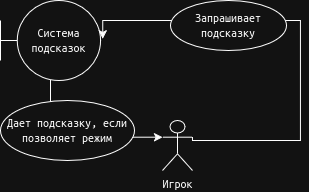

The diagram above was exported from draw.io. Its source (the exported page's mxGraphModel, read from the mxfile embedded in the PNG):
<mxGraphModel dx="1139" dy="775" grid="1" gridSize="10" guides="1" tooltips="1" connect="1" arrows="1" fold="1" page="1" pageScale="1" pageWidth="827" pageHeight="1169" math="0" shadow="0">
  <root>
    <mxCell id="0" />
    <mxCell id="1" parent="0" />
    <mxCell id="NONrL2RnDn62xsoUWEAB-1" parent="1" style="shape=umlActor;verticalLabelPosition=bottom;verticalAlign=top;html=1;" value="&lt;div&gt;Игрок&lt;/div&gt;" vertex="1">
      <mxGeometry height="50" width="30" x="442" y="440" as="geometry" />
    </mxCell>
    <mxCell id="NONrL2RnDn62xsoUWEAB-2" parent="1" style="shape=umlBoundary;whiteSpace=wrap;html=1;" value="Система подсказок" vertex="1">
      <mxGeometry height="80" width="100" x="280" y="320" as="geometry" />
    </mxCell>
    <mxCell id="NONrL2RnDn62xsoUWEAB-6" edge="1" parent="1" source="NONrL2RnDn62xsoUWEAB-1" style="edgeStyle=orthogonalEdgeStyle;rounded=0;orthogonalLoop=1;jettySize=auto;html=1;entryX=1.023;entryY=0.479;entryDx=0;entryDy=0;entryPerimeter=0;exitX=1;exitY=0.3333333333333333;exitDx=0;exitDy=0;exitPerimeter=0;" target="NONrL2RnDn62xsoUWEAB-2">
      <mxGeometry relative="1" as="geometry">
        <Array as="points">
          <mxPoint x="472" y="460" />
          <mxPoint x="580" y="460" />
          <mxPoint x="580" y="340" />
          <mxPoint x="382" y="340" />
        </Array>
      </mxGeometry>
    </mxCell>
    <mxCell id="NONrL2RnDn62xsoUWEAB-7" parent="1" style="ellipse;whiteSpace=wrap;html=1;" value="Запрашивает подсказку" vertex="1">
      <mxGeometry height="50" width="116" x="450" y="320" as="geometry" />
    </mxCell>
    <mxCell id="NONrL2RnDn62xsoUWEAB-8" edge="1" parent="1" source="NONrL2RnDn62xsoUWEAB-2" style="edgeStyle=orthogonalEdgeStyle;rounded=0;orthogonalLoop=1;jettySize=auto;html=1;entryX=0;entryY=0.3333333333333333;entryDx=0;entryDy=0;entryPerimeter=0;" target="NONrL2RnDn62xsoUWEAB-1">
      <mxGeometry relative="1" as="geometry">
        <Array as="points">
          <mxPoint x="330" y="457" />
        </Array>
      </mxGeometry>
    </mxCell>
    <mxCell id="NONrL2RnDn62xsoUWEAB-9" parent="1" style="ellipse;whiteSpace=wrap;html=1;" value="Дает подсказку, если позволяет режим" vertex="1">
      <mxGeometry height="60" width="134" x="280" y="420" as="geometry" />
    </mxCell>
  </root>
</mxGraphModel>